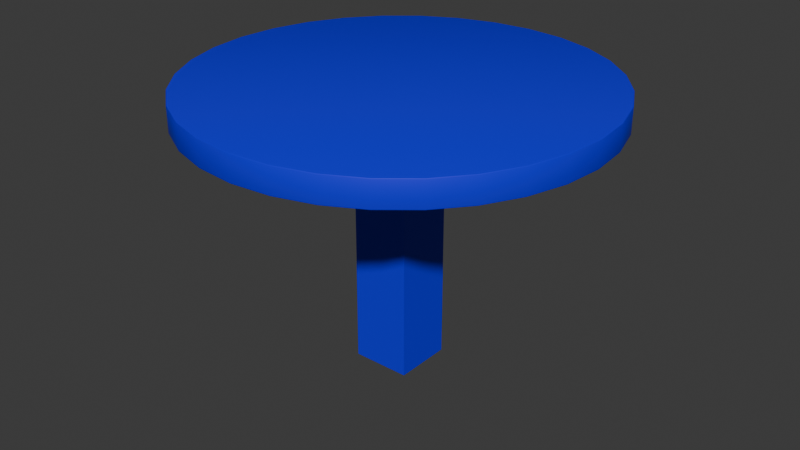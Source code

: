 # Source: Tisch_Faebienne_rund_der_beste_.blend  (saved by Blender 4.4.30; exported with 4.5.12 LTS)
import bpy
from mathutils import Matrix  # noqa: F401  (used for matrix-valued properties, if any)

bpy.ops.wm.read_factory_settings(use_empty=True)
scene = bpy.context.scene
scene.name = 'Scene'

# ---- collections
col_collection = bpy.data.collections.new('Collection'); scene.collection.children.link(col_collection)

# ---- materials (node trees are filled in below, after node groups)
mat_material_001 = bpy.data.materials.new('Material.001')

# ---- node groups
ng_smooth_by_angle = bpy.data.node_groups.new('Smooth by Angle', 'GeometryNodeTree')
_s = ng_smooth_by_angle.interface.new_socket(name='Mesh', in_out='OUTPUT', socket_type='NodeSocketGeometry')
_s = ng_smooth_by_angle.interface.new_socket(name='Mesh', in_out='INPUT', socket_type='NodeSocketGeometry')
_s = ng_smooth_by_angle.interface.new_socket(name='Angle', in_out='INPUT', socket_type='NodeSocketFloat')
_s.subtype = 'ANGLE'
_s.default_value = 0.5236
_s.min_value = 0.0
_s.max_value = 3.142
_s.description = 'Maximum face angle for smooth edges'
_s = ng_smooth_by_angle.interface.new_socket(name='Ignore Sharpness', in_out='INPUT', socket_type='NodeSocketBool')
_s.force_non_field = True
ng_smooth_by_angle.description = 'Set the sharpness of mesh edges based on the angle between the neighboring faces'
ng_smooth_by_angle.is_modifier = True
_N = ng_smooth_by_angle.nodes; _L = ng_smooth_by_angle.links
n0 = _N.new('GeometryNodeSetShadeSmooth'); n0.name = 'Set Shade Smooth'; n0.location = (120, -80)
n0.domain = 'EDGE'
n1 = _N.new('GeometryNodeSetShadeSmooth'); n1.name = 'Set Shade Smooth.001'; n1.location = (300, -80)
n2 = _N.new('NodeGroupOutput'); n2.name = 'Group Output'; n2.location = (480, -80)
n3 = _N.new('GeometryNodeInputMeshEdgeAngle'); n3.name = 'Edge Angle'; n3.location = (-440, -240)
n4 = _N.new('NodeGroupInput'); n4.name = 'Group Input'; n4.location = (-80, -80)
n5 = _N.new('GeometryNodeInputEdgeSmooth'); n5.name = 'Is Edge Smooth'; n5.location = (-260, -120)
n6 = _N.new('GeometryNodeInputShadeSmooth'); n6.name = 'Is Shade Smooth'; n6.location = (-440, -397)
n7 = _N.new('FunctionNodeCompare'); n7.name = 'Compare'; n7.location = (-260, -260)
n7.operation = 'LESS_EQUAL'
n7.inputs[6].default_value = (0.0, 0.0, 0.0, 0.0)
n7.inputs[7].default_value = (0.0, 0.0, 0.0, 0.0)
n8 = _N.new('FunctionNodeBooleanMath'); n8.name = 'Boolean Math.001'; n8.location = (-80, -260)
n9 = _N.new('NodeGroupInput'); n9.name = 'Group Input.001'; n9.location = (-440, -329)
n10 = _N.new('NodeGroupInput'); n10.name = 'Group Input.002'; n10.location = (-259, -189)
n11 = _N.new('FunctionNodeBooleanMath'); n11.name = 'Boolean Math'; n11.location = (-80, -149)
n11.operation = 'OR'
n12 = _N.new('FunctionNodeBooleanMath'); n12.name = 'Boolean Math.002'; n12.location = (-260, -380)
n12.operation = 'OR'
n13 = _N.new('NodeGroupInput'); n13.name = 'Group Input.003'; n13.location = (-440, -460)
_L.new(n3.outputs[0], n7.inputs[0])
_L.new(n1.outputs[0], n2.inputs[0])
_L.new(n9.outputs[1], n7.inputs[1])
_L.new(n7.outputs[0], n8.inputs[0])
_L.new(n4.outputs[0], n0.inputs[0])
_L.new(n0.outputs[0], n1.inputs[0])
_L.new(n8.outputs[0], n0.inputs[2])
_L.new(n10.outputs[2], n11.inputs[1])
_L.new(n5.outputs[0], n11.inputs[0])
_L.new(n11.outputs[0], n0.inputs[1])
_L.new(n13.outputs[2], n12.inputs[1])
_L.new(n6.outputs[0], n12.inputs[0])
_L.new(n12.outputs[0], n8.inputs[1])
n2.is_active_output = True

# ---- material node trees
mat_material_001.use_nodes = True; mat_material_001.node_tree.nodes.clear()
_N = mat_material_001.node_tree.nodes; _L = mat_material_001.node_tree.links
n0 = _N.new('ShaderNodeBsdfPrincipled'); n0.name = 'Principled BSDF'; n0.location = (10, 300)
n0.inputs[0].default_value = (0.004678, 0.00421, 0.8001, 1.0)
n1 = _N.new('ShaderNodeOutputMaterial'); n1.name = 'Material Output'; n1.location = (300, 300)
_L.new(n0.outputs[0], n1.inputs[0])
n1.is_active_output = True

# ---- world
world_world = bpy.data.worlds.new('World'); scene.world = world_world
world_world.use_nodes = True; world_world.node_tree.nodes.clear()
_N = world_world.node_tree.nodes; _L = world_world.node_tree.links
n0 = _N.new('ShaderNodeOutputWorld'); n0.name = 'World Output'; n0.location = (300, 300)
n1 = _N.new('ShaderNodeBackground'); n1.name = 'Background'; n1.location = (10, 300)
n1.inputs[0].default_value = (0.05088, 0.05088, 0.05088, 1.0)
_L.new(n1.outputs[0], n0.inputs[0])
n0.is_active_output = True
world_world.color = (0.05088, 0.05088, 0.05088)
world_world.sun_shadow_jitter_overblur = 0.0

# ---- meshes
me_cube = bpy.data.meshes.new('Cube')
me_cube.from_pydata([(1.0, 1.0, 1.0), (1.0, 1.0, -1.0), (1.0, -1.0, 1.0), (1.0, -1.0, -1.0), (-1.0, 1.0, 1.0), (-1.0, 1.0, -1.0), (-1.0, -1.0, 1.0), (-1.0, -1.0, -1.0), (1.0, -1.0, 7.856), (-1.0, -1.0, 7.856), (1.0, 1.0, 7.856), (-1.0, 1.0, 7.856)], [], [(4, 6, 9, 11), (3, 2, 6, 7), (7, 6, 4, 5), (5, 1, 3, 7), (1, 0, 2, 3), (5, 4, 0, 1), (10, 11, 9, 8), (2, 0, 10, 8), (0, 4, 11, 10), (6, 2, 8, 9)])
_uv = me_cube.uv_layers.new(name='UVMap')
_uv.uv.foreach_set('vector', [0.625, 0.25, 0.625, 0.0, 0.625, 0.0, 0.625, 0.25, 0.375, 0.75, 0.625, 0.75, 0.625, 1.0, 0.375, 1.0, 0.375, 0.0, 0.625, 0.0, 0.625, 0.25, 0.375, 0.25, 0.125, 0.5, 0.375, 0.5, 0.375, 0.75, 0.125, 0.75, 0.375, 0.5, 0.625, 0.5, 0.625, 0.75, 0.375, 0.75, 0.375, 0.25, 0.625, 0.25, 0.625, 0.5, 0.375, 0.5, 0.625, 0.5, 0.875, 0.5, 0.875, 0.75, 0.625, 0.75, 0.625, 0.75, 0.625, 0.5, 0.625, 0.5, 0.625, 0.75, 0.625, 0.5, 0.625, 0.25, 0.625, 0.25, 0.625, 0.5, 0.625, 1.0, 0.625, 0.75, 0.625, 0.75, 0.625, 1.0])
me_cube.materials.append(mat_material_001)
me_cube.use_mirror_vertex_groups = False
me_cube.update()
me_circle = bpy.data.meshes.new('Circle')
me_circle.from_pydata([(0.0, 1.0, 0.004517), (6.694e-10, 0.9955, 0.0), (1.965e-10, 0.9987, 0.001323), (-0.1942, 0.9763, 0.0), (-0.1951, 0.9808, 0.004517), (-0.1948, 0.9795, 0.001323), (-0.3809, 0.9197, 0.0), (-0.3827, 0.9239, 0.004517), (-0.3822, 0.9227, 0.001323), (-0.553, 0.8277, 0.0), (-0.5556, 0.8315, 0.004517), (-0.5548, 0.8304, 0.001323), (-0.7039, 0.7039, 0.0), (-0.7071, 0.7071, 0.004517), (-0.7062, 0.7062, 0.001323), (-0.8277, 0.553, 0.0), (-0.8315, 0.5556, 0.004517), (-0.8304, 0.5548, 0.001323), (-0.9197, 0.3809, 0.0), (-0.9239, 0.3827, 0.004517), (-0.9227, 0.3822, 0.001323), (-0.9763, 0.1942, 0.0), (-0.9808, 0.1951, 0.004517), (-0.9795, 0.1948, 0.001323), (-0.9955, 6.694e-10, 0.0), (-1.0, 0.0, 0.004517), (-0.9987, 1.965e-10, 0.001323), (-0.9763, -0.1942, 0.0), (-0.9808, -0.1951, 0.004517), (-0.9795, -0.1948, 0.001323), (-0.9197, -0.3809, 0.0), (-0.9239, -0.3827, 0.004517), (-0.9227, -0.3822, 0.001323), (-0.8277, -0.553, 0.0), (-0.8315, -0.5556, 0.004517), (-0.8304, -0.5548, 0.001323), (-0.7039, -0.7039, 0.0), (-0.7071, -0.7071, 0.004517), (-0.7062, -0.7062, 0.001323), (-0.553, -0.8277, 0.0), (-0.5556, -0.8315, 0.004517), (-0.5548, -0.8304, 0.001323), (-0.3809, -0.9197, 0.0), (-0.3827, -0.9239, 0.004517), (-0.3822, -0.9227, 0.001323), (-0.1942, -0.9763, 0.0), (-0.1951, -0.9808, 0.004517), (-0.1948, -0.9795, 0.001323), (-6.694e-10, -0.9955, 0.0), (0.0, -1.0, 0.004517), (-1.965e-10, -0.9987, 0.001323), (0.1942, -0.9763, 0.0), (0.1951, -0.9808, 0.004517), (0.1948, -0.9795, 0.001323), (0.3809, -0.9197, 0.0), (0.3827, -0.9239, 0.004517), (0.3822, -0.9227, 0.001323), (0.553, -0.8277, 0.0), (0.5556, -0.8315, 0.004517), (0.5548, -0.8304, 0.001323), (0.7039, -0.7039, 0.0), (0.7071, -0.7071, 0.004517), (0.7062, -0.7062, 0.001323), (0.8277, -0.553, 0.0), (0.8315, -0.5556, 0.004517), (0.8304, -0.5548, 0.001323), (0.9197, -0.3809, 0.0), (0.9239, -0.3827, 0.004517), (0.9227, -0.3822, 0.001323), (0.9763, -0.1942, 0.0), (0.9808, -0.1951, 0.004517), (0.9795, -0.1948, 0.001323), (0.9955, -6.694e-10, 0.0), (1.0, 0.0, 0.004517), (0.9987, -1.965e-10, 0.001323), (0.9763, 0.1942, 0.0), (0.9808, 0.1951, 0.004517), (0.9795, 0.1948, 0.001323), (0.9197, 0.3809, 0.0), (0.9239, 0.3827, 0.004517), (0.9227, 0.3822, 0.001323), (0.8277, 0.553, 0.0), (0.8315, 0.5556, 0.004517), (0.8304, 0.5548, 0.001323), (0.7039, 0.7039, 0.0), (0.7071, 0.7071, 0.004517), (0.7062, 0.7062, 0.001323), (0.553, 0.8277, 0.0), (0.5556, 0.8315, 0.004517), (0.5548, 0.8304, 0.001323), (0.3809, 0.9197, 0.0), (0.3827, 0.9239, 0.004517), (0.3822, 0.9227, 0.001323), (0.1942, 0.9763, 0.0), (0.1951, 0.9808, 0.004517), (0.1948, 0.9795, 0.001323), (-0.1951, 0.9808, 0.123), (-0.1942, 0.9763, 0.1275), (-0.1948, 0.9795, 0.1262), (-6.694e-10, 0.9955, 0.1275), (0.0, 1.0, 0.123), (-1.965e-10, 0.9987, 0.1262), (-0.3827, 0.9239, 0.123), (-0.3809, 0.9197, 0.1275), (-0.3822, 0.9227, 0.1262), (-0.5556, 0.8315, 0.123), (-0.553, 0.8277, 0.1275), (-0.5548, 0.8304, 0.1262), (-0.7071, 0.7071, 0.123), (-0.7039, 0.7039, 0.1275), (-0.7062, 0.7062, 0.1262), (-0.8315, 0.5556, 0.123), (-0.8277, 0.553, 0.1275), (-0.8304, 0.5548, 0.1262), (-0.9239, 0.3827, 0.123), (-0.9197, 0.3809, 0.1275), (-0.9227, 0.3822, 0.1262), (-0.9808, 0.1951, 0.123), (-0.9763, 0.1942, 0.1275), (-0.9795, 0.1948, 0.1262), (-1.0, 0.0, 0.123), (-0.9955, -6.694e-10, 0.1275), (-0.9987, -1.965e-10, 0.1262), (-0.9808, -0.1951, 0.123), (-0.9763, -0.1942, 0.1275), (-0.9795, -0.1948, 0.1262), (-0.9239, -0.3827, 0.123), (-0.9197, -0.3809, 0.1275), (-0.9227, -0.3822, 0.1262), (-0.8315, -0.5556, 0.123), (-0.8277, -0.553, 0.1275), (-0.8304, -0.5548, 0.1262), (-0.7071, -0.7071, 0.123), (-0.7039, -0.7039, 0.1275), (-0.7062, -0.7062, 0.1262), (-0.5556, -0.8315, 0.123), (-0.553, -0.8277, 0.1275), (-0.5548, -0.8304, 0.1262), (-0.3827, -0.9239, 0.123), (-0.3809, -0.9197, 0.1275), (-0.3822, -0.9227, 0.1262), (-0.1951, -0.9808, 0.123), (-0.1942, -0.9763, 0.1275), (-0.1948, -0.9795, 0.1262), (0.0, -1.0, 0.123), (6.694e-10, -0.9955, 0.1275), (1.965e-10, -0.9987, 0.1262), (0.1951, -0.9808, 0.123), (0.1942, -0.9763, 0.1275), (0.1948, -0.9795, 0.1262), (0.3827, -0.9239, 0.123), (0.3809, -0.9197, 0.1275), (0.3822, -0.9227, 0.1262), (0.5556, -0.8315, 0.123), (0.553, -0.8277, 0.1275), (0.5548, -0.8304, 0.1262), (0.7071, -0.7071, 0.123), (0.7039, -0.7039, 0.1275), (0.7062, -0.7062, 0.1262), (0.8315, -0.5556, 0.123), (0.8277, -0.553, 0.1275), (0.8304, -0.5548, 0.1262), (0.9239, -0.3827, 0.123), (0.9197, -0.3809, 0.1275), (0.9227, -0.3822, 0.1262), (0.9808, -0.1951, 0.123), (0.9763, -0.1942, 0.1275), (0.9795, -0.1948, 0.1262), (1.0, 0.0, 0.123), (0.9955, 6.694e-10, 0.1275), (0.9987, 1.965e-10, 0.1262), (0.9808, 0.1951, 0.123), (0.9763, 0.1942, 0.1275), (0.9795, 0.1948, 0.1262), (0.9239, 0.3827, 0.123), (0.9197, 0.3809, 0.1275), (0.9227, 0.3822, 0.1262), (0.8315, 0.5556, 0.123), (0.8277, 0.553, 0.1275), (0.8304, 0.5548, 0.1262), (0.7071, 0.7071, 0.123), (0.7039, 0.7039, 0.1275), (0.7062, 0.7062, 0.1262), (0.5556, 0.8315, 0.123), (0.553, 0.8277, 0.1275), (0.5548, 0.8304, 0.1262), (0.3827, 0.9239, 0.123), (0.3809, 0.9197, 0.1275), (0.3822, 0.9227, 0.1262), (0.1951, 0.9808, 0.123), (0.1942, 0.9763, 0.1275), (0.1948, 0.9795, 0.1262)], [], [(94, 0, 100, 189), (43, 46, 141, 138), (3, 1, 93, 90, 87, 84, 81, 78, 75, 72, 69, 66, 63, 60, 57, 54, 51, 48, 45, 42, 39, 36, 33, 30, 27, 24, 21, 18, 15, 12, 9, 6), (85, 88, 183, 180), (46, 49, 144, 141), (7, 10, 105, 102), (88, 91, 186, 183), (49, 52, 147, 144), (10, 13, 108, 105), (91, 94, 189, 186), (52, 55, 150, 147), (13, 16, 111, 108), (97, 103, 106, 109, 112, 115, 118, 121, 124, 127, 130, 133, 136, 139, 142, 145, 148, 151, 154, 157, 160, 163, 166, 169, 172, 175, 178, 181, 184, 187, 190, 99), (55, 58, 153, 150), (16, 19, 114, 111), (4, 7, 102, 96), (58, 61, 156, 153), (19, 22, 117, 114), (61, 64, 159, 156), (22, 25, 120, 117), (64, 67, 162, 159), (25, 28, 123, 120), (67, 70, 165, 162), (28, 31, 126, 123), (70, 73, 168, 165), (31, 34, 129, 126), (73, 76, 171, 168), (34, 37, 132, 129), (76, 79, 174, 171), (37, 40, 135, 132), (79, 82, 177, 174), (40, 43, 138, 135), (82, 85, 180, 177), (4, 0, 2, 5), (5, 2, 1, 3), (7, 4, 5, 8), (8, 5, 3, 6), (10, 7, 8, 11), (11, 8, 6, 9), (13, 10, 11, 14), (14, 11, 9, 12), (16, 13, 14, 17), (17, 14, 12, 15), (19, 16, 17, 20), (20, 17, 15, 18), (22, 19, 20, 23), (23, 20, 18, 21), (25, 22, 23, 26), (26, 23, 21, 24), (28, 25, 26, 29), (29, 26, 24, 27), (31, 28, 29, 32), (32, 29, 27, 30), (34, 31, 32, 35), (35, 32, 30, 33), (37, 34, 35, 38), (38, 35, 33, 36), (40, 37, 38, 41), (41, 38, 36, 39), (43, 40, 41, 44), (44, 41, 39, 42), (46, 43, 44, 47), (47, 44, 42, 45), (49, 46, 47, 50), (50, 47, 45, 48), (52, 49, 50, 53), (53, 50, 48, 51), (55, 52, 53, 56), (56, 53, 51, 54), (58, 55, 56, 59), (59, 56, 54, 57), (61, 58, 59, 62), (62, 59, 57, 60), (64, 61, 62, 65), (65, 62, 60, 63), (67, 64, 65, 68), (68, 65, 63, 66), (70, 67, 68, 71), (71, 68, 66, 69), (73, 70, 71, 74), (74, 71, 69, 72), (76, 73, 74, 77), (77, 74, 72, 75), (79, 76, 77, 80), (80, 77, 75, 78), (82, 79, 80, 83), (83, 80, 78, 81), (85, 82, 83, 86), (86, 83, 81, 84), (88, 85, 86, 89), (89, 86, 84, 87), (91, 88, 89, 92), (92, 89, 87, 90), (94, 91, 92, 95), (95, 92, 90, 93), (0, 94, 95, 2), (2, 95, 93, 1), (97, 99, 101, 98), (98, 101, 100, 96), (103, 97, 98, 104), (104, 98, 96, 102), (106, 103, 104, 107), (107, 104, 102, 105), (109, 106, 107, 110), (110, 107, 105, 108), (112, 109, 110, 113), (113, 110, 108, 111), (115, 112, 113, 116), (116, 113, 111, 114), (118, 115, 116, 119), (119, 116, 114, 117), (121, 118, 119, 122), (122, 119, 117, 120), (124, 121, 122, 125), (125, 122, 120, 123), (127, 124, 125, 128), (128, 125, 123, 126), (130, 127, 128, 131), (131, 128, 126, 129), (133, 130, 131, 134), (134, 131, 129, 132), (136, 133, 134, 137), (137, 134, 132, 135), (139, 136, 137, 140), (140, 137, 135, 138), (142, 139, 140, 143), (143, 140, 138, 141), (145, 142, 143, 146), (146, 143, 141, 144), (148, 145, 146, 149), (149, 146, 144, 147), (151, 148, 149, 152), (152, 149, 147, 150), (154, 151, 152, 155), (155, 152, 150, 153), (157, 154, 155, 158), (158, 155, 153, 156), (160, 157, 158, 161), (161, 158, 156, 159), (163, 160, 161, 164), (164, 161, 159, 162), (166, 163, 164, 167), (167, 164, 162, 165), (169, 166, 167, 170), (170, 167, 165, 168), (172, 169, 170, 173), (173, 170, 168, 171), (175, 172, 173, 176), (176, 173, 171, 174), (178, 175, 176, 179), (179, 176, 174, 177), (181, 178, 179, 182), (182, 179, 177, 180), (184, 181, 182, 185), (185, 182, 180, 183), (187, 184, 185, 188), (188, 185, 183, 186), (190, 187, 188, 191), (191, 188, 186, 189), (99, 190, 191, 101), (101, 191, 189, 100), (0, 4, 96, 100)])
me_circle.polygons.foreach_set('use_smooth', [True] * 162)
_uv = me_circle.uv_layers.new(name='UVMap')
_uv.uv.foreach_set('vector', [0.0, 0.0, 0.0, 0.0, 0.0, 0.0, 0.0, 0.0, 0.0, 0.0, 0.0, 0.0, 0.0, 0.0, 0.0, 0.0, 0.0, 0.0, 0.0, 0.0, 0.0, 0.0, 0.0, 0.0, 0.0, 0.0, 0.0, 0.0, 0.0, 0.0, 0.0, 0.0, 0.0, 0.0, 0.0, 0.0, 0.0, 0.0, 0.0, 0.0, 0.0, 0.0, 0.0, 0.0, 0.0, 0.0, 0.0, 0.0, 0.0, 0.0, 0.0, 0.0, 0.0, 0.0, 0.0, 0.0, 0.0, 0.0, 0.0, 0.0, 0.0, 0.0, 0.0, 0.0, 0.0, 0.0, 0.0, 0.0, 0.0, 0.0, 0.0, 0.0, 0.0, 0.0, 0.0, 0.0, 0.0, 0.0, 0.0, 0.0, 0.0, 0.0, 0.0, 0.0, 0.0, 0.0, 0.0, 0.0, 0.0, 0.0, 0.0, 0.0, 0.0, 0.0, 0.0, 0.0, 0.0, 0.0, 0.0, 0.0, 0.0, 0.0, 0.0, 0.0, 0.0, 0.0, 0.0, 0.0, 0.0, 0.0, 0.0, 0.0, 0.0, 0.0, 0.0, 0.0, 0.0, 0.0, 0.0, 0.0, 0.0, 0.0, 0.0, 0.0, 0.0, 0.0, 0.0, 0.0, 0.0, 0.0, 0.0, 0.0, 0.0, 0.0, 0.0, 0.0, 0.0, 0.0, 0.0, 0.0, 0.0, 0.0, 0.0, 0.0, 0.0, 0.0, 0.0, 0.0, 0.0, 0.0, 0.0, 0.0, 0.0, 0.0, 0.0, 0.0, 0.0, 0.0, 0.0, 0.0, 0.0, 0.0, 0.0, 0.0, 0.0, 0.0, 0.0, 0.0, 0.0, 0.0, 0.0, 0.0, 0.0, 0.0, 0.0, 0.0, 0.0, 0.0, 0.0, 0.0, 0.0, 0.0, 0.0, 0.0, 0.0, 0.0, 0.0, 0.0, 0.0, 0.0, 0.0, 0.0, 0.0, 0.0, 0.0, 0.0, 0.0, 0.0, 0.0, 0.0, 0.0, 0.0, 0.0, 0.0, 0.0, 0.0, 0.0, 0.0, 0.0, 0.0, 0.0, 0.0, 0.0, 0.0, 0.0, 0.0, 0.0, 0.0, 0.0, 0.0, 0.0, 0.0, 0.0, 0.0, 0.0, 0.0, 0.0, 0.0, 0.0, 0.0, 0.0, 0.0, 0.0, 0.0, 0.0, 0.0, 0.0, 0.0, 0.0, 0.0, 0.0, 0.0, 0.0, 0.0, 0.0, 0.0, 0.0, 0.0, 0.0, 0.0, 0.0, 0.0, 0.0, 0.0, 0.0, 0.0, 0.0, 0.0, 0.0, 0.0, 0.0, 0.0, 0.0, 0.0, 0.0, 0.0, 0.0, 0.0, 0.0, 0.0, 0.0, 0.0, 0.0, 0.0, 0.0, 0.0, 0.0, 0.0, 0.0, 0.0, 0.0, 0.0, 0.0, 0.0, 0.0, 0.0, 0.0, 0.0, 0.0, 0.0, 0.0, 0.0, 0.0, 0.0, 0.0, 0.0, 0.0, 0.0, 0.0, 0.0, 0.0, 0.0, 0.0, 0.0, 0.0, 0.0, 0.0, 0.0, 0.0, 0.0, 0.0, 0.0, 0.0, 0.0, 0.0, 0.0, 0.0, 0.0, 0.0, 0.0, 0.0, 0.0, 0.0, 0.0, 0.0, 0.0, 0.0, 0.0, 0.0, 0.0, 0.0, 0.0, 0.0, 0.0, 0.0, 0.0, 0.0, 0.0, 0.0, 0.0, 0.0, 0.0, 0.0, 0.0, 0.0, 0.0, 0.0, 0.0, 0.0, 0.0, 0.0, 0.0, 0.0, 0.0, 0.0, 0.0, 0.0, 0.0, 0.0, 0.0, 0.0, 0.0, 0.0, 0.0, 0.0, 0.0, 0.0, 0.0, 0.0, 0.0, 0.0, 0.0, 0.0, 0.0, 0.0, 0.0, 0.0, 0.0, 0.0, 0.0, 0.0, 0.0, 0.0, 0.0, 0.0, 0.0, 0.0, 0.0, 0.0, 0.0, 0.0, 0.0, 0.0, 0.0, 0.0, 0.0, 0.0, 0.0, 0.0, 0.0, 0.0, 0.0, 0.0, 0.0, 0.0, 0.0, 0.0, 0.0, 0.0, 0.0, 0.0, 0.0, 0.0, 0.0, 0.0, 0.0, 0.0, 0.0, 0.0, 0.0, 0.0, 0.0, 0.0, 0.0, 0.0, 0.0, 0.0, 0.0, 0.0, 0.0, 0.0, 0.0, 0.0, 0.0, 0.0, 0.0, 0.0, 0.0, 0.0, 0.0, 0.0, 0.0, 0.0, 0.0, 0.0, 0.0, 0.0, 0.0, 0.0, 0.0, 0.0, 0.0, 0.0, 0.0, 0.0, 0.0, 0.0, 0.0, 0.0, 0.0, 0.0, 0.0, 0.0, 0.0, 0.0, 0.0, 0.0, 0.0, 0.0, 0.0, 0.0, 0.0, 0.0, 0.0, 0.0, 0.0, 0.0, 0.0, 0.0, 0.0, 0.0, 0.0, 0.0, 0.0, 0.0, 0.0, 0.0, 0.0, 0.0, 0.0, 0.0, 0.0, 0.0, 0.0, 0.0, 0.0, 0.0, 0.0, 0.0, 0.0, 0.0, 0.0, 0.0, 0.0, 0.0, 0.0, 0.0, 0.0, 0.0, 0.0, 0.0, 0.0, 0.0, 0.0, 0.0, 0.0, 0.0, 0.0, 0.0, 0.0, 0.0, 0.0, 0.0, 0.0, 0.0, 0.0, 0.0, 0.0, 0.0, 0.0, 0.0, 0.0, 0.0, 0.0, 0.0, 0.0, 0.0, 0.0, 0.0, 0.0, 0.0, 0.0, 0.0, 0.0, 0.0, 0.0, 0.0, 0.0, 0.0, 0.0, 0.0, 0.0, 0.0, 0.0, 0.0, 0.0, 0.0, 0.0, 0.0, 0.0, 0.0, 0.0, 0.0, 0.0, 0.0, 0.0, 0.0, 0.0, 0.0, 0.0, 0.0, 0.0, 0.0, 0.0, 0.0, 0.0, 0.0, 0.0, 0.0, 0.0, 0.0, 0.0, 0.0, 0.0, 0.0, 0.0, 0.0, 0.0, 0.0, 0.0, 0.0, 0.0, 0.0, 0.0, 0.0, 0.0, 0.0, 0.0, 0.0, 0.0, 0.0, 0.0, 0.0, 0.0, 0.0, 0.0, 0.0, 0.0, 0.0, 0.0, 0.0, 0.0, 0.0, 0.0, 0.0, 0.0, 0.0, 0.0, 0.0, 0.0, 0.0, 0.0, 0.0, 0.0, 0.0, 0.0, 0.0, 0.0, 0.0, 0.0, 0.0, 0.0, 0.0, 0.0, 0.0, 0.0, 0.0, 0.0, 0.0, 0.0, 0.0, 0.0, 0.0, 0.0, 0.0, 0.0, 0.0, 0.0, 0.0, 0.0, 0.0, 0.0, 0.0, 0.0, 0.0, 0.0, 0.0, 0.0, 0.0, 0.0, 0.0, 0.0, 0.0, 0.0, 0.0, 0.0, 0.0, 0.0, 0.0, 0.0, 0.0, 0.0, 0.0, 0.0, 0.0, 0.0, 0.0, 0.0, 0.0, 0.0, 0.0, 0.0, 0.0, 0.0, 0.0, 0.0, 0.0, 0.0, 0.0, 0.0, 0.0, 0.0, 0.0, 0.0, 0.0, 0.0, 0.0, 0.0, 0.0, 0.0, 0.0, 0.0, 0.0, 0.0, 0.0, 0.0, 0.0, 0.0, 0.0, 0.0, 0.0, 0.0, 0.0, 0.0, 0.0, 0.0, 0.0, 0.0, 0.0, 0.0, 0.0, 0.0, 0.0, 0.0, 0.0, 0.0, 0.0, 0.0, 0.0, 0.0, 0.0, 0.0, 0.0, 0.0, 0.0, 0.0, 0.0, 0.0, 0.0, 0.0, 0.0, 0.0, 0.0, 0.0, 0.0, 0.0, 0.0, 0.0, 0.0, 0.0, 0.0, 0.0, 0.0, 0.0, 0.0, 0.0, 0.0, 0.0, 0.0, 0.0, 0.0, 0.0, 0.0, 0.0, 0.0, 0.0, 0.0, 0.0, 0.0, 0.0, 0.0, 0.0, 0.0, 0.0, 0.0, 0.0, 0.0, 0.0, 0.0, 0.0, 0.0, 0.0, 0.0, 0.0, 0.0, 0.0, 0.0, 0.0, 0.0, 0.0, 0.0, 0.0, 0.0, 0.0, 0.0, 0.0, 0.0, 0.0, 0.0, 0.0, 0.0, 0.0, 0.0, 0.0, 0.0, 0.0, 0.0, 0.0, 0.0, 0.0, 0.0, 0.0, 0.0, 0.0, 0.0, 0.0, 0.0, 0.0, 0.0, 0.0, 0.0, 0.0, 0.0, 0.0, 0.0, 0.0, 0.0, 0.0, 0.0, 0.0, 0.0, 0.0, 0.0, 0.0, 0.0, 0.0, 0.0, 0.0, 0.0, 0.0, 0.0, 0.0, 0.0, 0.0, 0.0, 0.0, 0.0, 0.0, 0.0, 0.0, 0.0, 0.0, 0.0, 0.0, 0.0, 0.0, 0.0, 0.0, 0.0, 0.0, 0.0, 0.0, 0.0, 0.0, 0.0, 0.0, 0.0, 0.0, 0.0, 0.0, 0.0, 0.0, 0.0, 0.0, 0.0, 0.0, 0.0, 0.0, 0.0, 0.0, 0.0, 0.0, 0.0, 0.0, 0.0, 0.0, 0.0, 0.0, 0.0, 0.0, 0.0, 0.0, 0.0, 0.0, 0.0, 0.0, 0.0, 0.0, 0.0, 0.0, 0.0, 0.0, 0.0, 0.0, 0.0, 0.0, 0.0, 0.0, 0.0, 0.0, 0.0, 0.0, 0.0, 0.0, 0.0, 0.0, 0.0, 0.0, 0.0, 0.0, 0.0, 0.0, 0.0, 0.0, 0.0, 0.0, 0.0, 0.0, 0.0, 0.0, 0.0, 0.0, 0.0, 0.0, 0.0, 0.0, 0.0, 0.0, 0.0, 0.0, 0.0, 0.0, 0.0, 0.0, 0.0, 0.0, 0.0, 0.0, 0.0, 0.0, 0.0, 0.0, 0.0, 0.0, 0.0, 0.0, 0.0, 0.0, 0.0, 0.0, 0.0, 0.0, 0.0, 0.0, 0.0, 0.0, 0.0, 0.0, 0.0, 0.0, 0.0, 0.0, 0.0, 0.0, 0.0, 0.0, 0.0, 0.0, 0.0, 0.0, 0.0, 0.0, 0.0, 0.0, 0.0, 0.0, 0.0, 0.0, 0.0, 0.0, 0.0, 0.0, 0.0, 0.0, 0.0, 0.0, 0.0, 0.0, 0.0, 0.0, 0.0, 0.0, 0.0, 0.0, 0.0, 0.0, 0.0, 0.0, 0.0, 0.0, 0.0, 0.0, 0.0, 0.0, 0.0, 0.0, 0.0, 0.0, 0.0, 0.0, 0.0, 0.0, 0.0, 0.0, 0.0, 0.0, 0.0, 0.0, 0.0, 0.0, 0.0, 0.0, 0.0, 0.0, 0.0, 0.0, 0.0, 0.0, 0.0, 0.0, 0.0, 0.0, 0.0, 0.0, 0.0, 0.0, 0.0, 0.0, 0.0, 0.0, 0.0, 0.0, 0.0, 0.0, 0.0, 0.0, 0.0, 0.0, 0.0, 0.0, 0.0, 0.0, 0.0, 0.0, 0.0, 0.0, 0.0, 0.0, 0.0, 0.0, 0.0, 0.0, 0.0, 0.0, 0.0, 0.0, 0.0, 0.0, 0.0, 0.0, 0.0, 0.0, 0.0, 0.0, 0.0, 0.0, 0.0, 0.0, 0.0, 0.0, 0.0, 0.0, 0.0, 0.0, 0.0, 0.0, 0.0, 0.0, 0.0, 0.0, 0.0, 0.0, 0.0, 0.0, 0.0, 0.0, 0.0, 0.0, 0.0, 0.0, 0.0, 0.0, 0.0, 0.0, 0.0, 0.0, 0.0, 0.0, 0.0, 0.0, 0.0, 0.0, 0.0, 0.0, 0.0, 0.0, 0.0, 0.0, 0.0, 0.0, 0.0, 0.0, 0.0, 0.0, 0.0, 0.0, 0.0, 0.0, 0.0, 0.0, 0.0, 0.0, 0.0, 0.0, 0.0, 0.0, 0.0, 0.0, 0.0, 0.0, 0.0, 0.0, 0.0, 0.0, 0.0, 0.0, 0.0, 0.0, 0.0, 0.0, 0.0, 0.0, 0.0, 0.0, 0.0, 0.0, 0.0, 0.0, 0.0, 0.0, 0.0, 0.0, 0.0, 0.0, 0.0, 0.0, 0.0, 0.0, 0.0, 0.0, 0.0, 0.0, 0.0, 0.0, 0.0, 0.0, 0.0, 0.0, 0.0, 0.0, 0.0, 0.0, 0.0, 0.0, 0.0, 0.0, 0.0, 0.0, 0.0, 0.0, 0.0, 0.0, 0.0, 0.0, 0.0, 0.0, 0.0, 0.0, 0.0, 0.0, 0.0, 0.0, 0.0, 0.0, 0.0, 0.0, 0.0, 0.0, 0.0, 0.0, 0.0, 0.0, 0.0, 0.0, 0.0, 0.0, 0.0, 0.0, 0.0, 0.0, 0.0, 0.0, 0.0, 0.0, 0.0, 0.0, 0.0, 0.0, 0.0, 0.0, 0.0, 0.0, 0.0, 0.0, 0.0, 0.0, 0.0, 0.0, 0.0, 0.0, 0.0, 0.0, 0.0, 0.0, 0.0, 0.0, 0.0, 0.0, 0.0, 0.0, 0.0, 0.0, 0.0, 0.0, 0.0, 0.0, 0.0, 0.0, 0.0, 0.0, 0.0, 0.0, 0.0, 0.0, 0.0, 0.0, 0.0, 0.0, 0.0, 0.0, 0.0, 0.0, 0.0, 0.0, 0.0, 0.0, 0.0, 0.0, 0.0, 0.0, 0.0, 0.0, 0.0, 0.0, 0.0, 0.0, 0.0, 0.0, 0.0, 0.0, 0.0, 0.0, 0.0, 0.0, 0.0, 0.0, 0.0, 0.0, 0.0, 0.0, 0.0, 0.0, 0.0, 0.0, 0.0, 0.0, 0.0, 0.0, 0.0, 0.0, 0.0, 0.0, 0.0, 0.0, 0.0, 0.0, 0.0, 0.0, 0.0, 0.0, 0.0, 0.0, 0.0, 0.0, 0.0, 0.0, 0.0, 0.0, 0.0, 0.0, 0.0, 0.0, 0.0, 0.0, 0.0, 0.0, 0.0, 0.0, 0.0, 0.0, 0.0, 0.0, 0.0, 0.0, 0.0, 0.0, 0.0, 0.0, 0.0, 0.0, 0.0, 0.0, 0.0, 0.0, 0.0, 0.0, 0.0, 0.0, 0.0, 0.0, 0.0, 0.0, 0.0, 0.0, 0.0, 0.0, 0.0, 0.0, 0.0, 0.0, 0.0, 0.0, 0.0, 0.0, 0.0, 0.0, 0.0, 0.0, 0.0, 0.0, 0.0, 0.0, 0.0, 0.0, 0.0, 0.0, 0.0, 0.0, 0.0, 0.0, 0.0, 0.0, 0.0, 0.0, 0.0, 0.0, 0.0, 0.0])
me_circle.materials.append(mat_material_001)
me_circle.update()

# ---- objects
ob_cube_col = bpy.data.objects.new('Cube-col', me_cube)
ob_circle_col = bpy.data.objects.new('Circle-col', me_circle)

# ---- transforms, parenting, visibility, modifiers, constraints
ob_cube_col.location = (0.0, 0.0, 0.0)
ob_cube_col.scale = (0.4856, 0.4856, 0.4856)
ob_cube_col.lock_rotations_4d = False
ob_cube_col.empty_display_type = 'ARROWS'
ob_cube_col.lineart.crease_threshold = 0.0
ob_circle_col.location = (0.0, 0.0, 3.784)
ob_circle_col.scale = (3.382, 3.382, 3.382)
_m = ob_circle_col.modifiers.new('Smooth by Angle', 'NODES')
_m.node_group = ng_smooth_by_angle
_m.use_pin_to_last = True
_m.show_group_selector = False

# ---- collection membership
col_collection.objects.link(ob_cube_col)
col_collection.objects.link(ob_circle_col)

# ---- scene / render settings (as saved in the file)
scene.frame_start = 1; scene.frame_end = 250; scene.frame_set(1)
scene.render.engine = 'BLENDER_EEVEE_NEXT'
bpy.context.view_layer.update()

# ---- added for rendering (the .blend has no active camera and no usable light): camera, sun
cam_auto = bpy.data.cameras.new('AutoCamera')
cam_auto.lens = 50.0
cam_auto.sensor_width = 36.0
cam_auto.clip_end = 1000.0
ob_auto_camera = bpy.data.objects.new('AutoCamera', cam_auto)
scene.collection.objects.link(ob_auto_camera)
ob_auto_camera.location = (9.86049, -11.8326, 9.75311)
ob_auto_camera.rotation_euler = (1.09748, -7.21219e-08, 0.694738)
scene.camera = ob_auto_camera
light_auto_sun = bpy.data.lights.new('AutoSun', 'SUN')
light_auto_sun.energy = 3.0
light_auto_sun.angle = 0.0523599
ob_auto_sun = bpy.data.objects.new('AutoSun', light_auto_sun)
scene.collection.objects.link(ob_auto_sun)
ob_auto_sun.rotation_euler = (0.872665, 0.174533, 0.523599)
bpy.context.view_layer.update()
